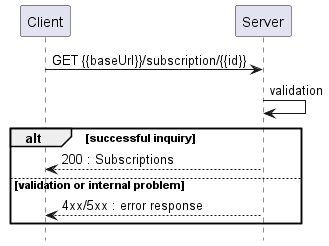

The diagram above was rendered by PlantUML. Its source (embedded in the PNG):
@startuml

' title Retrieve Topic Subscription By an Identifier

hide footbox

participant Client
participant Server

Client -> Server : GET {{baseUrl}}/subscription/{{id}}


Server -> Server : validation
alt successful inquiry
    Client <-- Server : 200 : Subscriptions
else validation or internal problem
    Client <-- Server: 4xx/5xx : error response
end
@enduml